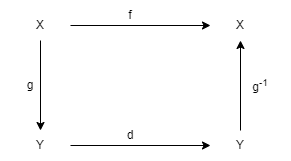

The diagram above was exported from draw.io. Its source (the exported page's mxGraphModel, read from the mxfile embedded in the PNG):
<mxGraphModel dx="824" dy="492" grid="1" gridSize="10" guides="1" tooltips="1" connect="1" arrows="1" fold="1" page="1" pageScale="1" pageWidth="827" pageHeight="1169" math="0" shadow="0">
  <root>
    <mxCell id="0" />
    <mxCell id="1" parent="0" />
    <mxCell id="dn9iVgbFpzayO6xBzcgl-1" value="X" style="text;html=1;strokeColor=none;fillColor=none;align=center;verticalAlign=middle;whiteSpace=wrap;rounded=0;" vertex="1" parent="1">
      <mxGeometry x="250" y="350" width="60" height="30" as="geometry" />
    </mxCell>
    <mxCell id="dn9iVgbFpzayO6xBzcgl-2" value="" style="endArrow=classic;html=1;rounded=0;exitX=1;exitY=0.5;exitDx=0;exitDy=0;entryX=0;entryY=0.5;entryDx=0;entryDy=0;" edge="1" parent="1" source="dn9iVgbFpzayO6xBzcgl-1" target="dn9iVgbFpzayO6xBzcgl-3">
      <mxGeometry width="50" height="50" relative="1" as="geometry">
        <mxPoint x="330" y="360" as="sourcePoint" />
        <mxPoint x="380" y="310" as="targetPoint" />
      </mxGeometry>
    </mxCell>
    <mxCell id="dn9iVgbFpzayO6xBzcgl-3" value="X" style="text;html=1;strokeColor=none;fillColor=none;align=center;verticalAlign=middle;whiteSpace=wrap;rounded=0;" vertex="1" parent="1">
      <mxGeometry x="450" y="350" width="60" height="30" as="geometry" />
    </mxCell>
    <mxCell id="dn9iVgbFpzayO6xBzcgl-4" value="Y" style="text;html=1;strokeColor=none;fillColor=none;align=center;verticalAlign=middle;whiteSpace=wrap;rounded=0;" vertex="1" parent="1">
      <mxGeometry x="250" y="470" width="60" height="30" as="geometry" />
    </mxCell>
    <mxCell id="dn9iVgbFpzayO6xBzcgl-5" value="Y" style="text;html=1;strokeColor=none;fillColor=none;align=center;verticalAlign=middle;whiteSpace=wrap;rounded=0;" vertex="1" parent="1">
      <mxGeometry x="450" y="470" width="60" height="30" as="geometry" />
    </mxCell>
    <mxCell id="dn9iVgbFpzayO6xBzcgl-6" value="" style="endArrow=classic;html=1;rounded=0;exitX=0.5;exitY=1;exitDx=0;exitDy=0;entryX=0.5;entryY=0;entryDx=0;entryDy=0;" edge="1" parent="1" source="dn9iVgbFpzayO6xBzcgl-1" target="dn9iVgbFpzayO6xBzcgl-4">
      <mxGeometry width="50" height="50" relative="1" as="geometry">
        <mxPoint x="300" y="440" as="sourcePoint" />
        <mxPoint x="350" y="390" as="targetPoint" />
      </mxGeometry>
    </mxCell>
    <mxCell id="dn9iVgbFpzayO6xBzcgl-7" value="" style="endArrow=classic;html=1;rounded=0;exitX=1;exitY=0.5;exitDx=0;exitDy=0;entryX=0;entryY=0.5;entryDx=0;entryDy=0;" edge="1" parent="1" source="dn9iVgbFpzayO6xBzcgl-4" target="dn9iVgbFpzayO6xBzcgl-5">
      <mxGeometry width="50" height="50" relative="1" as="geometry">
        <mxPoint x="350" y="490" as="sourcePoint" />
        <mxPoint x="400" y="440" as="targetPoint" />
      </mxGeometry>
    </mxCell>
    <mxCell id="dn9iVgbFpzayO6xBzcgl-8" value="" style="endArrow=classic;html=1;rounded=0;exitX=0.5;exitY=0;exitDx=0;exitDy=0;entryX=0.5;entryY=1;entryDx=0;entryDy=0;" edge="1" parent="1" source="dn9iVgbFpzayO6xBzcgl-5" target="dn9iVgbFpzayO6xBzcgl-3">
      <mxGeometry width="50" height="50" relative="1" as="geometry">
        <mxPoint x="490" y="470" as="sourcePoint" />
        <mxPoint x="540" y="420" as="targetPoint" />
      </mxGeometry>
    </mxCell>
    <mxCell id="dn9iVgbFpzayO6xBzcgl-9" value="f" style="text;html=1;strokeColor=none;fillColor=none;align=center;verticalAlign=middle;whiteSpace=wrap;rounded=0;" vertex="1" parent="1">
      <mxGeometry x="340" y="340" width="60" height="30" as="geometry" />
    </mxCell>
    <mxCell id="dn9iVgbFpzayO6xBzcgl-10" value="g" style="text;html=1;strokeColor=none;fillColor=none;align=center;verticalAlign=middle;whiteSpace=wrap;rounded=0;" vertex="1" parent="1">
      <mxGeometry x="240" y="410" width="60" height="30" as="geometry" />
    </mxCell>
    <mxCell id="dn9iVgbFpzayO6xBzcgl-11" value="d" style="text;html=1;strokeColor=none;fillColor=none;align=center;verticalAlign=middle;whiteSpace=wrap;rounded=0;" vertex="1" parent="1">
      <mxGeometry x="340" y="460" width="60" height="30" as="geometry" />
    </mxCell>
    <mxCell id="dn9iVgbFpzayO6xBzcgl-12" value="g&lt;sup&gt;-1&lt;/sup&gt;" style="text;html=1;strokeColor=none;fillColor=none;align=center;verticalAlign=middle;whiteSpace=wrap;rounded=0;" vertex="1" parent="1">
      <mxGeometry x="470" y="410" width="60" height="30" as="geometry" />
    </mxCell>
  </root>
</mxGraphModel>